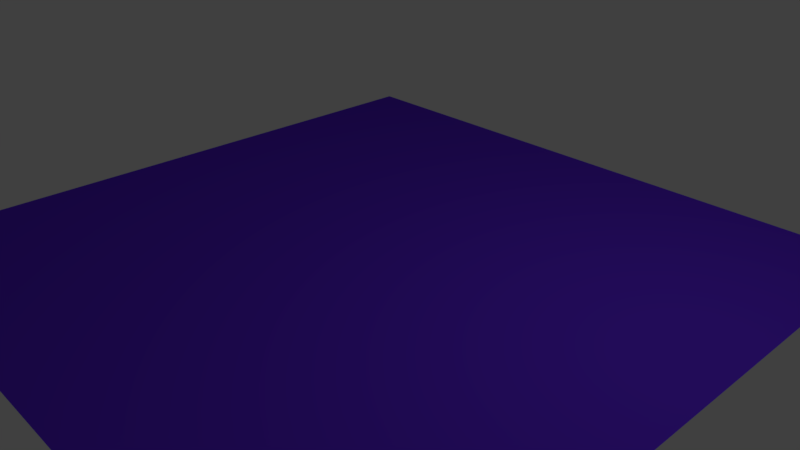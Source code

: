 # Source: untitled.blend  (saved by Blender 2.79.7; exported with 4.5.12 LTS)
import bpy
from mathutils import Matrix  # noqa: F401  (used for matrix-valued properties, if any)

bpy.ops.wm.read_factory_settings(use_empty=True)
scene = bpy.context.scene
scene.name = 'Scene'

# ---- collections
col_collection_1 = bpy.data.collections.new('Collection 1'); scene.collection.children.link(col_collection_1)

# ---- materials (node trees are filled in below, after node groups)
mat_material1 = bpy.data.materials.new('Material1')
mat_material1.alpha_threshold = 0.0
mat_material1.use_transparent_shadow = False
mat_material1.diffuse_color = (0.13, 0.0295, 0.8, 1.0)
mat_material1.roughness = 0.5

# ---- material node trees

# ---- world
world_world = bpy.data.worlds.new('World'); scene.world = world_world
world_world.color = (0.05088, 0.05088, 0.05088)
world_world.use_sun_shadow = False
world_world.sun_shadow_jitter_overblur = 0.0

# ---- cameras
cam_camera = bpy.data.cameras.new('Camera')
cam_camera.clip_end = 100.0
cam_camera.lens = 35.0
cam_camera.sensor_width = 32.0
cam_camera.sensor_height = 18.0
cam_camera.ortho_scale = 7.314
cam_camera.dof.focus_distance = 0.0
cam_camera.dof.aperture_fstop = 128.0

# ---- lights
light_lamp = bpy.data.lights.new('Lamp', 'POINT')
light_lamp.transmission_factor = 0.0
light_lamp.cutoff_distance = 30.0
light_lamp.energy = 100.0
light_lamp.shadow_buffer_clip_start = 1.001
light_lamp.shadow_soft_size = 0.1
light_lamp.shadow_maximum_resolution = 0.006
light_lamp.use_absolute_resolution = True

# ---- meshes
me_plane = bpy.data.meshes.new('Plane')
me_plane.from_pydata([(-1.0, -1.0, 0.0), (1.0, -1.0, 0.0), (-1.0, 1.0, 0.0), (1.0, 1.0, 0.0)], [], [(0, 1, 3, 2)])
_uv = me_plane.uv_layers.new(name='UVMap')
_uv.uv.foreach_set('vector', [0.0, 0.0, 1.0, 0.0, 1.0, 1.0, 0.0, 1.0])
me_plane.materials.append(mat_material1)
me_plane.use_remesh_preserve_volume = False
me_plane.use_remesh_preserve_attributes = False
me_plane.use_mirror_vertex_groups = False
me_plane.update()

# ---- objects
ob_plane = bpy.data.objects.new('Plane', me_plane)
ob_lamp = bpy.data.objects.new('Lamp', light_lamp)
ob_camera = bpy.data.objects.new('Camera', cam_camera)

# ---- transforms, parenting, visibility, modifiers, constraints
ob_plane.location = (0.0, 0.0, 0.0)
ob_plane.scale = (4.568, 4.568, 4.568)
ob_plane.lineart.crease_threshold = 0.0
ob_lamp.location = (4.076, 1.005, 5.904)
ob_lamp.rotation_euler = (0.6503, 0.05522, 1.866)
ob_lamp.lock_rotations_4d = False
ob_lamp.empty_display_type = 'ARROWS'
ob_lamp.color = (0.0, 0.0, 0.0, 0.0)
ob_lamp.lineart.crease_threshold = 0.0
ob_camera.location = (7.481, -6.508, 5.344)
ob_camera.rotation_euler = (1.109, 0.0, 0.8149)
ob_camera.lock_rotations_4d = False
ob_camera.empty_display_type = 'ARROWS'
ob_camera.color = (0.0, 0.0, 0.0, 0.0)
ob_camera.display_type = 'WIRE'
ob_camera.lineart.crease_threshold = 0.0

# ---- collection membership
col_collection_1.objects.link(ob_plane)
col_collection_1.objects.link(ob_lamp)
col_collection_1.objects.link(ob_camera)

# ---- scene / render settings (as saved in the file)
scene.camera = ob_camera
scene.frame_start = 1; scene.frame_end = 250; scene.frame_set(0)
scene.render.engine = 'BLENDER_EEVEE_NEXT'
scene.render.resolution_percentage = 50
scene.render.dither_intensity = 0.0
scene.cycles.use_denoising = False
scene.cycles.samples = 128
scene.cycles.sampling_pattern = 'TABULATED_SOBOL'
scene.cycles.use_adaptive_sampling = False
scene.cycles.use_light_tree = False
scene.view_settings.view_transform = 'Standard'
bpy.context.view_layer.update()
